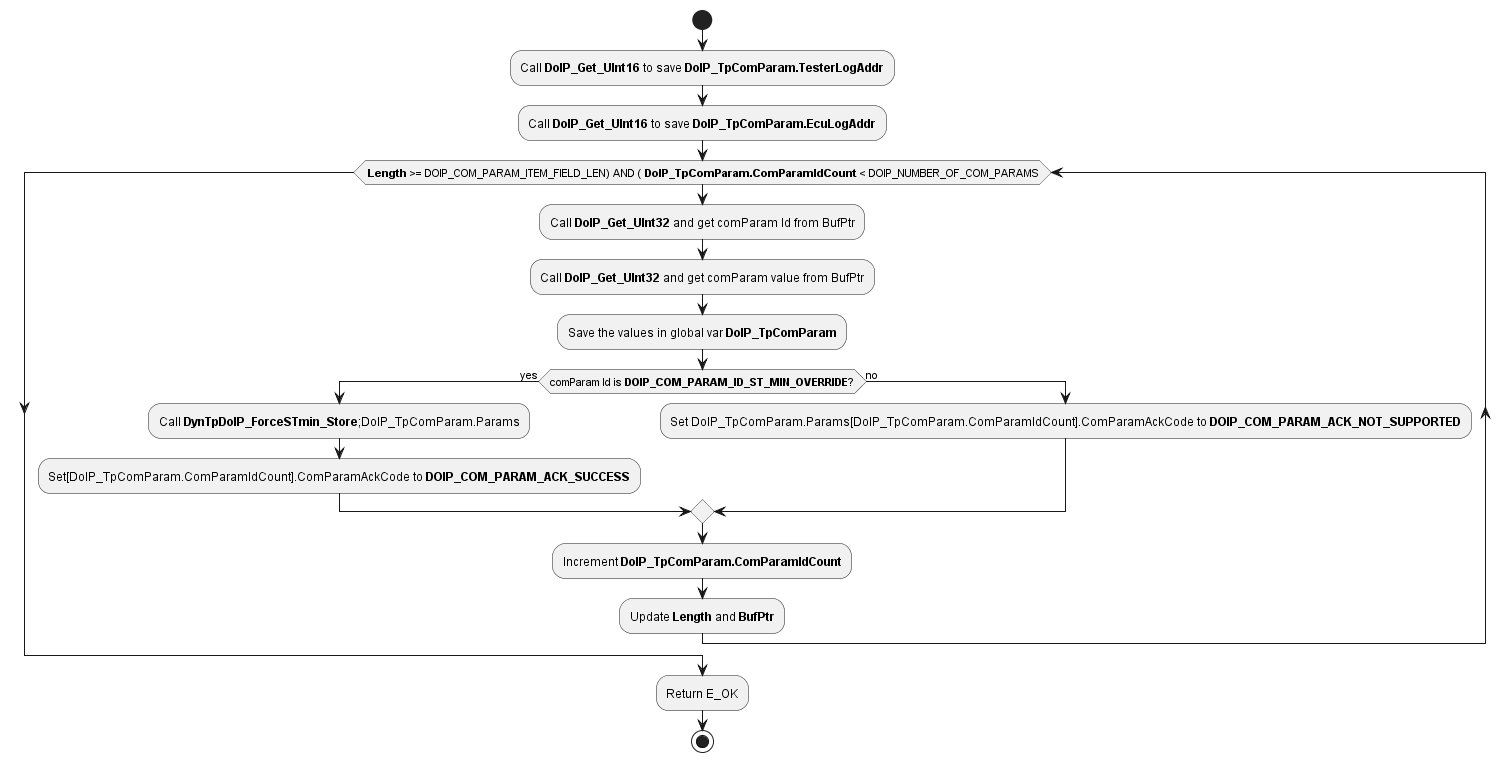

The diagram above was rendered by PlantUML. Its source (embedded in the PNG):
@startuml "diagram_DoIP_TP_ComParamRequest.png"
start
	:Call **DoIP_Get_UInt16** to save **DoIP_TpComParam.TesterLogAddr**;
	:Call **DoIP_Get_UInt16** to save **DoIP_TpComParam.EcuLogAddr**;
	while ( **Length** >= DOIP_COM_PARAM_ITEM_FIELD_LEN) AND ( **DoIP_TpComParam.ComParamIdCount** < DOIP_NUMBER_OF_COM_PARAMS)
		:Call **DoIP_Get_UInt32** and get comParam Id from BufPtr;
		:Call **DoIP_Get_UInt32** and get comParam value from BufPtr;
		:Save the values in global var **DoIP_TpComParam**;
		if(comParam Id is **DOIP_COM_PARAM_ID_ST_MIN_OVERRIDE**?) then (yes)
            :Call **DynTpDoIP_ForceSTmin_Store**;DoIP_TpComParam.Params;
			:Set[DoIP_TpComParam.ComParamIdCount].ComParamAckCode to **DOIP_COM_PARAM_ACK_SUCCESS**;
		else (no)
			:Set DoIP_TpComParam.Params[DoIP_TpComParam.ComParamIdCount].ComParamAckCode to **DOIP_COM_PARAM_ACK_NOT_SUPPORTED**;
		endif
		:Increment **DoIP_TpComParam.ComParamIdCount**;
		:Update **Length** and **BufPtr**;
	endwhile
	:Return E_OK;
stop
@enduml